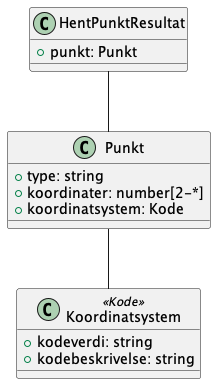

The diagram above was rendered by PlantUML. Its source (embedded in the PNG):
@startuml

class HentPunktResultat {
    +punkt: Punkt
}

HentPunktResultat -- Punkt

class Punkt {
    +type: string
    +koordinater: number[2-*]
    +koordinatsystem: Kode
}

Punkt -- Koordinatsystem

class Koordinatsystem<<Kode>> {
    +kodeverdi: string
    +kodebeskrivelse: string
}

@enduml